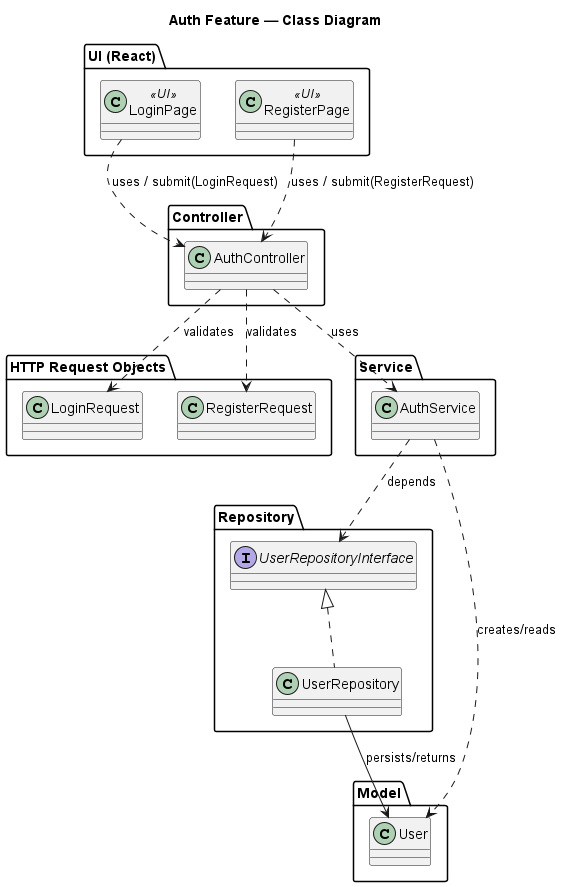

The diagram above was rendered by PlantUML. Its source (embedded in the PNG):
@startuml Auth_ClassDiagram
title Auth Feature — Class Diagram

package "UI (React)" {
  class LoginPage <<UI>>
  class RegisterPage <<UI>>
}

package "HTTP Request Objects" {
  class LoginRequest
  class RegisterRequest
}

package "Controller" {
  class AuthController
}

package "Service" {
  class AuthService
}

package "Repository" {
  interface UserRepositoryInterface
  class UserRepository
}

package "Model" {
  class User
}

' Relationships
LoginPage ..> AuthController : uses / submit(LoginRequest)
RegisterPage ..> AuthController : uses / submit(RegisterRequest)

AuthController ..> LoginRequest : validates
AuthController ..> RegisterRequest : validates
AuthController ..> AuthService : uses

AuthService ..> UserRepositoryInterface : depends
AuthService ..> User : creates/reads

UserRepositoryInterface <|.. UserRepository
UserRepository --> User : persists/returns

@enduml